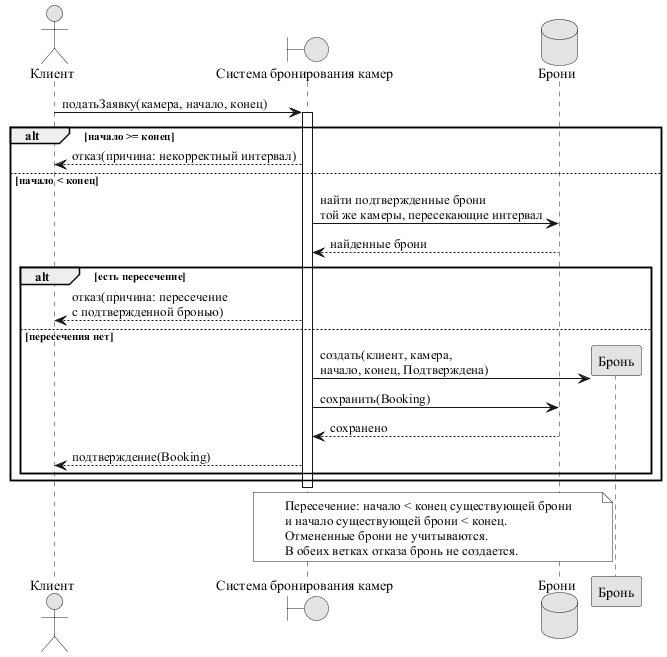

The diagram above was rendered by PlantUML. Its source (embedded in the PNG):
@startuml
skinparamlocked monochrome true
skinparamlocked defaultFontName Times New Roman
actor "Клиент" as Client
boundary "Система бронирования камер" as System
database "Брони" as Store

Client -> System : податьЗаявку(камера, начало, конец)
activate System

alt начало >= конец
  System --> Client : отказ(причина: некорректный интервал)
else начало < конец
  System -> Store : найти подтвержденные брони\nтой же камеры, пересекающие интервал
  Store --> System : найденные брони

  alt есть пересечение
    System --> Client : отказ(причина: пересечение\nс подтвержденной бронью)
  else пересечения нет
    create "Бронь" as Booking
    System -> Booking : создать(клиент, камера,\nначало, конец, Подтверждена)
    System -> Store : сохранить(Booking)
    Store --> System : сохранено
    System --> Client : подтверждение(Booking)
  end
end

deactivate System

note over System, Store
  Пересечение: начало < конец существующей брони
  и начало существующей брони < конец.
  Отмененные брони не учитываются.
  В обеих ветках отказа бронь не создается.
end note
@enduml